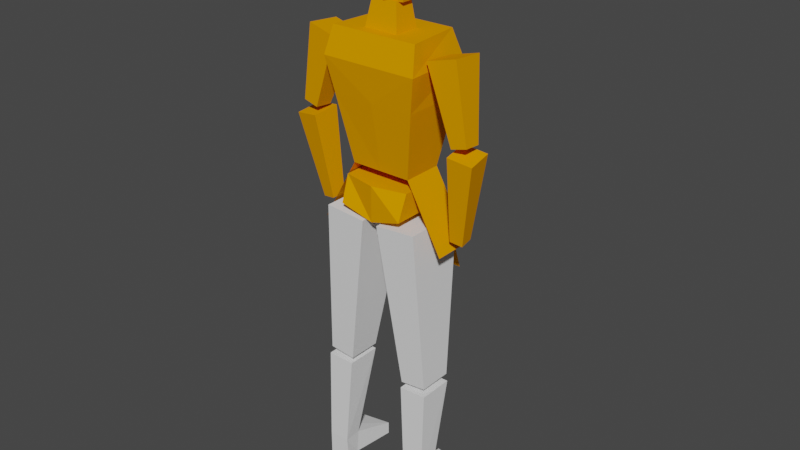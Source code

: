 # Source: kung-lao-mk2.blend  (saved by Blender 2.91.10; exported with 4.5.12 LTS)
import bpy
from mathutils import Matrix  # noqa: F401  (used for matrix-valued properties, if any)

bpy.ops.wm.read_factory_settings(use_empty=True)
scene = bpy.context.scene
scene.name = 'Scene'

# ---- collections
col_collection = bpy.data.collections.new('Collection'); scene.collection.children.link(col_collection)

# ---- materials (node trees are filled in below, after node groups)
mat_person_material = bpy.data.materials.new('person-material')
mat_person_material.use_transparent_shadow = False

# ---- material node trees
mat_person_material.use_nodes = True; mat_person_material.node_tree.nodes.clear()
_N = mat_person_material.node_tree.nodes; _L = mat_person_material.node_tree.links
n0 = _N.new('ShaderNodeOutputMaterial'); n0.name = 'Material Output'; n0.location = (300, 300)
n1 = _N.new('ShaderNodeValue'); n1.name = 'Value'; n1.location = (-518, 218)
n1.outputs[0].default_value = 0.8
n2 = _N.new('ShaderNodeBsdfPrincipled'); n2.name = 'Principled BSDF'; n2.location = (-33, 270)
n2.width = 245
n2.distribution = 'GGX'
n2.subsurface_method = 'BURLEY'
n2.inputs[2].default_value = 1.0
n2.inputs[3].default_value = 1.45
n2.inputs[13].default_value = 0.0
n2.inputs[27].default_value = (0.0, 0.0, 0.0, 1.0)
n2.inputs[28].default_value = 1.0
n3 = _N.new('ShaderNodeValue'); n3.name = 'Value.001'; n3.location = (-536, 93)
n3.outputs[0].default_value = 0.3
n4 = _N.new('ShaderNodeCombineColor'); n4.name = 'Combine RGB'; n4.location = (-298, 210)
_L.new(n2.outputs[0], n0.inputs[0])
_L.new(n1.outputs[0], n4.inputs[0])
_L.new(n4.outputs[0], n2.inputs[0])
_L.new(n3.outputs[0], n4.inputs[1])
n0.is_active_output = True

# ---- world
world_world = bpy.data.worlds.new('World'); scene.world = world_world
world_world.use_nodes = True; world_world.node_tree.nodes.clear()
_N = world_world.node_tree.nodes; _L = world_world.node_tree.links
n0 = _N.new('ShaderNodeOutputWorld'); n0.name = 'World Output'; n0.location = (300, 300)
n1 = _N.new('ShaderNodeBackground'); n1.name = 'Background'; n1.location = (10, 300)
n1.inputs[0].default_value = (0.05088, 0.05088, 0.05088, 1.0)
_L.new(n1.outputs[0], n0.inputs[0])
n0.is_active_output = True
world_world.color = (0.05088, 0.05088, 0.05088)
world_world.use_sun_shadow = False
world_world.sun_shadow_jitter_overblur = 0.0

# ---- meshes
me_cube_010 = bpy.data.meshes.new('Cube.010')
me_cube_010.from_pydata([(0.7844, -1.005, -0.4208), (0.7844, 0.04099, -0.4208), (1.079, 0.3065, 1.273), (0.444, -0.8275, 3.467), (0.519, -0.6767, 5.276), (0.444, -0.209, 3.467), (0.519, -0.2482, 5.293), (0.6421, -0.02835, 4.435), (0.6421, -0.9079, 4.407), (0.3323, -0.611, 3.482), (0.4536, -0.6778, 2.716), (1.08, -1.319, 1.287), (1.003, -1.19, 2.818), (1.138, 0.2495, 2.818), (1.247, 0.4457, 2.149), (1.159, -1.394, 2.149), (0.0, 0.2495, 2.818), (0.0, -1.19, 2.818), (0.0, -1.48, 2.149), (0.0, 0.4457, 2.149), (0.0, -0.09606, 3.467), (0.0, -0.1514, 5.293), (0.0, -0.9695, 3.467), (0.0, -0.7565, 5.276), (0.0, -1.083, 4.407), (0.0, 0.03894, 4.435), (0.0, 0.04099, -0.4208), (0.0, 0.3354, 1.283), (0.0, -1.005, -0.4208), (0.0, -1.295, 1.284), (0.0, -0.6778, 2.716), (0.0, -0.611, 3.482), (0.4536, 0.01558, 2.728), (0.3323, -0.1198, 3.494), (0.0, -0.1198, 3.494), (0.0, 0.01558, 2.728), (0.9077, -1.827, -3.359), (0.0, -1.827, -3.359), (1.71, -1.005, -2.074), (1.71, 0.04099, -2.074)], [], [(26, 27, 2, 1), (1, 2, 11, 0), (26, 1, 0, 28), (25, 21, 6, 7), (7, 6, 4, 8), (20, 5, 3, 22), (5, 7, 8, 3), (20, 25, 7, 5), (30, 10, 9, 31), (19, 16, 13, 14), (14, 13, 12, 15), (2, 14, 15, 11), (27, 19, 14, 2), (11, 15, 18, 29), (13, 16, 17, 12), (15, 12, 17, 18), (3, 8, 24, 22), (6, 21, 23, 4), (8, 4, 23, 24), (2, 27, 29, 11), (0, 11, 29, 28), (30, 31, 34, 35), (34, 33, 32, 35), (9, 33, 34, 31), (10, 32, 33, 9), (30, 35, 32, 10), (0, 28, 37, 36), (0, 1, 39, 38)])
_uv = me_cube_010.uv_layers.new(name='UVMap')
_uv.uv.foreach_set('vector', [0.375, 0.375, 0.625, 0.375, 0.625, 0.5, 0.375, 0.5, 0.375, 0.5, 0.625, 0.5, 0.625, 0.75, 0.375, 0.75, 0.25, 0.5, 0.375, 0.5, 0.375, 0.75, 0.25, 0.75, 0.5137, 0.375, 0.625, 0.375, 0.625, 0.5, 0.5137, 0.5, 0.5137, 0.5, 0.625, 0.5, 0.625, 0.75, 0.5137, 0.7372, 0.25, 0.5, 0.375, 0.5, 0.375, 0.6833, 0.25, 0.6833, 0.375, 0.5, 0.5137, 0.5, 0.5137, 0.7372, 0.375, 0.6833, 0.375, 0.375, 0.5137, 0.375, 0.5137, 0.5, 0.375, 0.5, 0.25, 0.5, 0.375, 0.5, 0.375, 0.75, 0.25, 0.75, 0.556, 0.375, 0.625, 0.375, 0.625, 0.5, 0.556, 0.5, 0.556, 0.5, 0.625, 0.5, 0.625, 0.75, 0.556, 0.75, 0.375, 0.5, 0.556, 0.5, 0.556, 0.75, 0.375, 0.75, 0.375, 0.375, 0.556, 0.375, 0.556, 0.5, 0.375, 0.5, 0.375, 0.75, 0.556, 0.75, 0.556, 0.875, 0.375, 0.875, 0.625, 0.5, 0.75, 0.5, 0.75, 0.75, 0.625, 0.75, 0.556, 0.75, 0.625, 0.75, 0.625, 0.875, 0.556, 0.875, 0.375, 0.6833, 0.5137, 0.7372, 0.5119, 0.8748, 0.3656, 0.841, 0.625, 0.5, 0.75, 0.5, 0.75, 0.75, 0.625, 0.75, 0.5137, 0.7372, 0.625, 0.75, 0.625, 0.875, 0.5119, 0.8748, 0.625, 0.5, 0.75, 0.5, 0.75, 0.75, 0.625, 0.75, 0.375, 0.75, 0.625, 0.75, 0.625, 0.875, 0.375, 0.875, 0.375, 0.375, 0.375, 0.875, 0.5, 0.875, 0.5, 0.375, 0.5, 0.875, 0.5, 0.75, 0.5, 0.5, 0.5, 0.375, 0.375, 0.75, 0.5, 0.75, 0.5, 0.875, 0.375, 0.875, 0.375, 0.5, 0.5, 0.5, 0.5, 0.75, 0.375, 0.75, 0.375, 0.375, 0.5, 0.375, 0.5, 0.5, 0.375, 0.5, 0.375, 0.75, 0.25, 0.75, 0.25, 0.75, 0.375, 0.75, 0.375, 0.75, 0.375, 0.5, 0.375, 0.5, 0.375, 0.75])
me_cube_010.materials.append(mat_person_material)
me_cube_010.use_remesh_fix_poles = True
me_cube_010.use_remesh_preserve_attributes = False
me_cube_010.use_mirror_vertex_groups = False
me_cube_010.update()
me_cube_011 = bpy.data.meshes.new('Cube.011')
me_cube_011.from_pydata([(-0.3172, -0.6386, -0.8872), (-0.8526, -1.174, 1.401), (-0.3172, 0.5786, -0.8872), (-0.8526, 1.114, 1.401), (0.9, -0.6386, -0.8872), (1.435, -1.174, 1.401), (0.9, 0.5786, -0.8872), (1.435, 1.114, 1.401), (2.214, 0.7804, -3.694), (-0.5975, -0.6894, -1.358), (2.235, 1.739, -3.595), (-0.5578, 1.113, -1.172), (3.13, 0.6828, -3.546), (1.124, -0.8728, -1.079), (3.151, 1.641, -3.447), (1.164, 0.9292, -0.8927)], [], [(0, 1, 3, 2), (2, 3, 7, 6), (6, 7, 5, 4), (4, 5, 1, 0), (2, 6, 4, 0), (7, 3, 1, 5), (8, 9, 11, 10), (10, 11, 15, 14), (14, 15, 13, 12), (12, 13, 9, 8), (10, 14, 12, 8), (15, 11, 9, 13)])
_uv = me_cube_011.uv_layers.new(name='UVMap')
_uv.uv.foreach_set('vector', [0.375, 0.0, 0.625, 0.0, 0.625, 0.25, 0.375, 0.25, 0.375, 0.25, 0.625, 0.25, 0.625, 0.5, 0.375, 0.5, 0.375, 0.5, 0.625, 0.5, 0.625, 0.75, 0.375, 0.75, 0.375, 0.75, 0.625, 0.75, 0.625, 1.0, 0.375, 1.0, 0.125, 0.5, 0.375, 0.5, 0.375, 0.75, 0.125, 0.75, 0.625, 0.5, 0.875, 0.5, 0.875, 0.75, 0.625, 0.75, 0.375, 0.0, 0.625, 0.0, 0.625, 0.25, 0.375, 0.25, 0.375, 0.25, 0.625, 0.25, 0.625, 0.5, 0.375, 0.5, 0.375, 0.5, 0.625, 0.5, 0.625, 0.75, 0.375, 0.75, 0.375, 0.75, 0.625, 0.75, 0.625, 1.0, 0.375, 1.0, 0.125, 0.5, 0.375, 0.5, 0.375, 0.75, 0.125, 0.75, 0.625, 0.5, 0.875, 0.5, 0.875, 0.75, 0.625, 0.75])
me_cube_011.materials.append(mat_person_material)
me_cube_011.use_remesh_fix_poles = True
me_cube_011.use_remesh_preserve_attributes = False
me_cube_011.use_mirror_vertex_groups = False
me_cube_011.update()
me_cube = bpy.data.meshes.new('Cube')
me_cube.from_pydata([(-0.9675, -1.446, -0.07151), (-1.0, -1.0, 1.0), (-0.9675, 0.9819, -0.07151), (-1.0, 1.0, 1.0), (0.9675, -1.446, -0.07151), (1.0, -1.0, 1.0), (0.9675, 0.9819, -0.07151), (1.0, 1.0, 1.0), (0.0, 1.415, -0.4946), (0.0, 1.178, 1.0), (0.0, -1.35, -0.4946), (0.0, -1.35, 1.0)], [], [(0, 1, 3, 2), (8, 9, 7, 6), (6, 7, 5, 4), (10, 11, 1, 0), (8, 6, 4, 10), (9, 3, 1, 11), (7, 9, 11, 5), (2, 8, 10, 0), (4, 5, 11, 10), (2, 3, 9, 8)])
_uv = me_cube.uv_layers.new(name='UVMap')
_uv.uv.foreach_set('vector', [0.375, 0.0, 0.625, 0.0, 0.625, 0.25, 0.375, 0.25, 0.375, 0.375, 0.625, 0.375, 0.625, 0.5, 0.375, 0.5, 0.375, 0.5, 0.625, 0.5, 0.625, 0.75, 0.375, 0.75, 0.375, 0.875, 0.625, 0.875, 0.625, 1.0, 0.375, 1.0, 0.25, 0.5, 0.375, 0.5, 0.375, 0.75, 0.25, 0.75, 0.75, 0.5, 0.875, 0.5, 0.875, 0.75, 0.75, 0.75, 0.625, 0.5, 0.75, 0.5, 0.75, 0.75, 0.625, 0.75, 0.125, 0.5, 0.25, 0.5, 0.25, 0.75, 0.125, 0.75, 0.375, 0.75, 0.625, 0.75, 0.625, 0.875, 0.375, 0.875, 0.375, 0.25, 0.625, 0.25, 0.625, 0.375, 0.375, 0.375])
me_cube.materials.append(mat_person_material)
me_cube.use_remesh_fix_poles = True
me_cube.use_remesh_preserve_attributes = False
me_cube.use_mirror_vertex_groups = False
me_cube.update()
me_cube_001 = bpy.data.meshes.new('Cube.001')
me_cube_001.from_pydata([(-0.4164, -1.121, -2.365), (-1.581, -1.664, 0.9109), (-0.4164, 1.259, -2.365), (-1.581, 2.683, 0.9109), (1.985, -1.121, -2.353), (2.155, -1.664, 0.9563), (1.985, 1.259, -2.353), (2.155, 2.683, 0.9563)], [], [(0, 1, 3, 2), (2, 3, 7, 6), (6, 7, 5, 4), (4, 5, 1, 0), (2, 6, 4, 0), (7, 3, 1, 5)])
_uv = me_cube_001.uv_layers.new(name='UVMap')
_uv.uv.foreach_set('vector', [0.6432, 0.003224, 0.8436, 0.0, 0.8436, 0.2612, 0.6432, 0.191, 0.001296, 0.3769, 0.2161, 0.3357, 0.2161, 0.6016, 0.0, 0.5666, 0.4816, 0.4089, 0.6839, 0.3353, 0.6839, 0.5971, 0.4816, 0.5971, 0.4398, 0.03461, 0.6432, 0.0, 0.6432, 0.2662, 0.4412, 0.2245, 0.6751, 1.0, 0.6751, 0.8101, 0.8633, 0.8101, 0.8633, 1.0, 0.4816, 0.3353, 0.4816, 0.6015, 0.2199, 0.6016, 0.2199, 0.3354])
me_cube_001.use_remesh_fix_poles = True
me_cube_001.use_remesh_preserve_attributes = False
me_cube_001.use_mirror_vertex_groups = False
me_cube_001.update()
me_cube_004 = bpy.data.meshes.new('Cube.004')
me_cube_004.from_pydata([(-0.4484, -1.229, -2.52), (-0.4484, 1.257, -2.52), (2.046, -1.229, -2.464), (2.046, 1.257, -2.464), (0.9871, -1.434, -4.941), (0.7054, -1.434, -4.453), (0.667, -0.2871, -4.951), (0.7454, -0.1595, -4.452), (3.077, -1.434, -4.879), (2.607, -1.434, -4.396), (2.803, -0.2871, -4.887), (2.521, -0.1595, -4.399), (0.2927, 2.376, -4.706), (0.4453, 2.376, -4.97), (3.224, 2.805, -4.887), (3.072, 2.805, -4.622)], [], [(1, 7, 5, 0), (9, 11, 3, 2), (5, 9, 2, 0), (7, 1, 3, 11), (4, 5, 7, 6), (7, 11, 15, 12), (10, 11, 9, 8), (8, 9, 5, 4), (6, 10, 8, 4), (13, 12, 15, 14), (6, 7, 12, 13), (11, 10, 14, 15), (10, 6, 13, 14), (0, 2, 3, 1)])
_uv = me_cube_004.uv_layers.new(name='UVMap')
_uv.uv.foreach_set('vector', [0.4816, 0.5971, 0.2121, 0.2035, 0.8467, 0.3026, 0.0, 0.8552, 0.8809, 0.3353, 0.8804, 0.4676, 0.6751, 0.5971, 0.1926, 0.8122, 0.416, 0.6016, 0.416, 0.767, 0.1926, 0.8122, 0.0, 0.8552, 0.2121, 0.2035, 0.4816, 0.5971, 0.6751, 0.5971, 0.02137, 0.2035, 0.8911, 0.3052, 0.8467, 0.3026, 0.8436, 0.1687, 0.888, 0.1714, 0.2121, 0.2035, 0.02137, 0.2035, 0.0, 0.0, 0.2199, 0.03395, 0.9199, 0.4677, 0.8804, 0.4676, 0.8809, 0.3353, 0.9204, 0.3355, 0.4552, 0.7881, 0.416, 0.767, 0.416, 0.6016, 0.4552, 0.6227, 0.2375, 0.2031, 0.4282, 0.2031, 0.4282, 0.3353, 0.2628, 0.3353, 0.1926, 0.6124, 0.2134, 0.6016, 0.2134, 0.8232, 0.1926, 0.834, 0.888, 0.1714, 0.8436, 0.1687, 0.867, 0.0, 0.8911, 0.00144, 0.8804, 0.4676, 0.9199, 0.4677, 0.9204, 0.6708, 0.899, 0.6707, 0.4282, 0.2031, 0.2375, 0.2031, 0.2199, 0.03396, 0.4398, 0.0, 0.0, 0.8552, 0.1926, 0.8122, 0.6751, 0.5971, 0.4816, 0.5971])
me_cube_004.use_remesh_fix_poles = True
me_cube_004.use_remesh_preserve_attributes = False
me_cube_004.use_mirror_vertex_groups = False
me_cube_004.update()

# ---- objects
ob_upper_body = bpy.data.objects.new('Upper Body', me_cube_010)
ob_arms = bpy.data.objects.new('Arms', me_cube_011)
ob_hip = bpy.data.objects.new('Hip', me_cube)
ob_legs = bpy.data.objects.new('Legs', me_cube_001)
ob_boots = bpy.data.objects.new('Boots', me_cube_004)

# ---- transforms, parenting, visibility, modifiers, constraints
ob_upper_body.location = (6.765e-09, 0.3196, 1.592)
ob_upper_body.rotation_euler = (0.0, -0.0, 3.142)
ob_upper_body.lineart.crease_threshold = 0.0
_m = ob_upper_body.modifiers.new('Mirror', 'MIRROR')
_m.use_clip = True
ob_arms.location = (-2.045, 0.6036, 2.992)
ob_arms.rotation_euler = (-0.08953, 0.2451, -0.04605)
ob_arms.scale = (0.3321, 0.3647, 0.8366)
ob_arms.lineart.crease_threshold = 0.0
_m = ob_arms.modifiers.new('Mirror', 'MIRROR')
_m.mirror_object = ob_upper_body
ob_hip.parent = ob_legs
ob_hip.matrix_parent_inverse = Matrix(((3.466, -0.0, -0.4559, 2.999), (-0.0, 2.727, -0.0, -1.452), (0.1039, -0.0, 0.7899, 1.002), (-0.0, -0.0, -0.0, 1.0)))
ob_hip.location = (-0.0407, 0.7254, 0.2763)
ob_hip.scale = (0.8699, 0.5427, 0.6084)
ob_hip.lineart.crease_threshold = 0.0
ob_legs.location = (-1.014, 0.5326, -1.135)
ob_legs.rotation_euler = (0.0, 0.1308, 0.0)
ob_legs.scale = (0.286, 0.3667, 1.255)
ob_legs.lineart.crease_threshold = 0.0
_m = ob_legs.modifiers.new('Mirror', 'MIRROR')
_m.use_mirror_merge = False
_m.mirror_object = ob_hip
ob_boots.location = (-1.014, 0.5326, -1.135)
ob_boots.rotation_euler = (0.0, 0.1308, 0.0)
ob_boots.scale = (0.286, 0.3667, 1.255)
ob_boots.lineart.crease_threshold = 0.0
_m = ob_boots.modifiers.new('Mirror', 'MIRROR')
_m.use_mirror_merge = False
_m.mirror_object = ob_hip

# ---- collection membership
col_collection.objects.link(ob_upper_body)
col_collection.objects.link(ob_arms)
col_collection.objects.link(ob_hip)
col_collection.objects.link(ob_legs)
col_collection.objects.link(ob_boots)

# ---- scene / render settings (as saved in the file)
scene.frame_start = 1; scene.frame_end = 250; scene.frame_set(3)
scene.render.engine = 'BLENDER_EEVEE_NEXT'
scene.cycles.use_denoising = False
scene.cycles.samples = 128
scene.cycles.sampling_pattern = 'TABULATED_SOBOL'
scene.cycles.use_adaptive_sampling = False
scene.cycles.use_light_tree = False
scene.view_settings.view_transform = 'Filmic'
bpy.context.view_layer.update()

# ---- added for rendering (the .blend has no active camera and no usable light): camera, sun
cam_auto = bpy.data.cameras.new('AutoCamera')
cam_auto.lens = 50.0
cam_auto.sensor_width = 36.0
cam_auto.clip_end = 1000.0
ob_auto_camera = bpy.data.objects.new('AutoCamera', cam_auto)
scene.collection.objects.link(ob_auto_camera)
ob_auto_camera.location = (14.9194, -16.9414, 11.4769)
ob_auto_camera.rotation_euler = (1.09748, -7.21219e-08, 0.694738)
scene.camera = ob_auto_camera
light_auto_sun = bpy.data.lights.new('AutoSun', 'SUN')
light_auto_sun.energy = 3.0
light_auto_sun.angle = 0.0523599
ob_auto_sun = bpy.data.objects.new('AutoSun', light_auto_sun)
scene.collection.objects.link(ob_auto_sun)
ob_auto_sun.rotation_euler = (0.872665, 0.174533, 0.523599)
bpy.context.view_layer.update()
